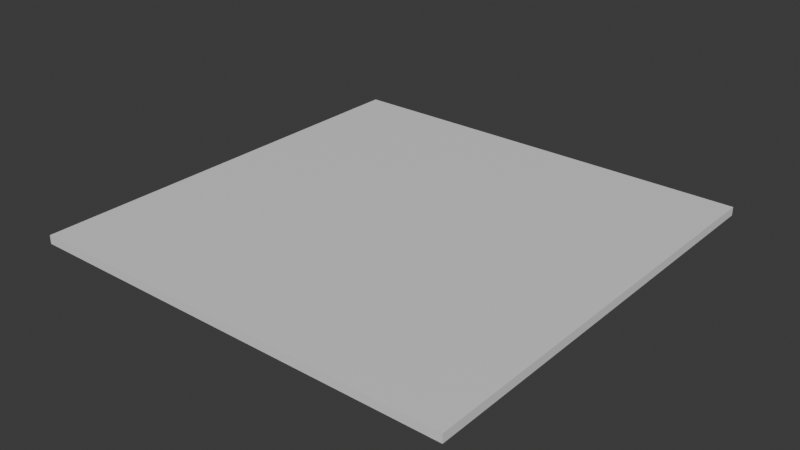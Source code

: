 # Source: casino_floor.blend  (saved by Blender 4.5.5; exported with 4.5.12 LTS)
import bpy
from mathutils import Matrix  # noqa: F401  (used for matrix-valued properties, if any)

bpy.ops.wm.read_factory_settings(use_empty=True)
scene = bpy.context.scene
scene.name = 'Scene'

# ---- collections
col_export = bpy.data.collections.new('export'); scene.collection.children.link(col_export)
col_collection = bpy.data.collections.new('Collection')  # instanced only; not linked into the scene

# ---- materials (node trees are filled in below, after node groups)
mat_walls = bpy.data.materials.new('Walls')
mat_floor = bpy.data.materials.new('Floor')

# ---- node groups
ng_makeslotmakechines = bpy.data.node_groups.new('MakeSlotMakechines', 'GeometryNodeTree')
_s = ng_makeslotmakechines.interface.new_socket(name='Geometry', in_out='OUTPUT', socket_type='NodeSocketGeometry')
_s = ng_makeslotmakechines.interface.new_socket(name='Geometry', in_out='INPUT', socket_type='NodeSocketGeometry')
ng_makeslotmakechines.is_modifier = True
# nodes of 'MakeSlotMakechines' reference scene objects; filled in after objects exist

# ---- material node trees
mat_walls.use_nodes = True; mat_walls.node_tree.nodes.clear()
_N = mat_walls.node_tree.nodes; _L = mat_walls.node_tree.links
n0 = _N.new('ShaderNodeBsdfPrincipled'); n0.name = 'Principled BSDF'; n0.location = (10, 300)
n1 = _N.new('ShaderNodeOutputMaterial'); n1.name = 'Material Output'; n1.location = (300, 300)
_L.new(n0.outputs[0], n1.inputs[0])
n1.is_active_output = True
mat_floor.use_nodes = True; mat_floor.node_tree.nodes.clear()
_N = mat_floor.node_tree.nodes; _L = mat_floor.node_tree.links
n0 = _N.new('ShaderNodeBsdfPrincipled'); n0.name = 'Principled BSDF'; n0.location = (10, 300)
n1 = _N.new('ShaderNodeOutputMaterial'); n1.name = 'Material Output'; n1.location = (300, 300)
_L.new(n0.outputs[0], n1.inputs[0])
n1.is_active_output = True

# ---- world
world_world = bpy.data.worlds.new('World'); scene.world = world_world
world_world.use_nodes = True; world_world.node_tree.nodes.clear()
_N = world_world.node_tree.nodes; _L = world_world.node_tree.links
n0 = _N.new('ShaderNodeOutputWorld'); n0.name = 'World Output'; n0.location = (300, 300)
n1 = _N.new('ShaderNodeBackground'); n1.name = 'Background'; n1.location = (10, 300)
n1.inputs[0].default_value = (0.05088, 0.05088, 0.05088, 1.0)
_L.new(n1.outputs[0], n0.inputs[0])
n0.is_active_output = True
world_world.color = (0.05088, 0.05088, 0.05088)
world_world.sun_shadow_jitter_overblur = 0.0

# ---- meshes
me_cube_001 = bpy.data.meshes.new('Cube.001')
me_cube_001.from_pydata([(-134.3, -134.3, 0.0002844), (-134.3, -134.3, 5.264), (-134.3, 134.3, 0.0002844), (-134.3, 134.3, 5.264), (134.3, -134.3, 0.0002844), (134.3, -134.3, 5.264), (134.3, 134.3, 0.0002844), (134.3, 134.3, 5.264)], [], [(0, 2, 3, 1), (2, 6, 7, 3), (6, 4, 5, 7), (4, 0, 1, 5), (2, 0, 4, 6), (7, 5, 1, 3)])
me_cube_001.polygons.foreach_set('material_index', [0, 0, 0, 0, 1, 0])
_uv = me_cube_001.uv_layers.new(name='UVMap')
_uv.uv.foreach_set('vector', [0.375, 0.0, 0.375, 0.25, 0.625, 0.25, 0.625, 0.0, 0.375, 0.25, 0.375, 0.5, 0.625, 0.5, 0.625, 0.25, 0.375, 0.5, 0.375, 0.75, 0.625, 0.75, 0.625, 0.5, 0.375, 0.75, 0.375, 1.0, 0.625, 1.0, 0.625, 0.75, 0.125, 0.5, 0.125, 0.75, 0.375, 0.75, 0.375, 0.5, 0.625, 0.5, 0.625, 0.75, 0.875, 0.75, 0.875, 0.5])
me_cube_001.materials.append(mat_walls)
me_cube_001.materials.append(mat_floor)
me_cube_001.update()
me_vert = bpy.data.meshes.new('Vert')
me_vert.from_pydata([], [], [])
me_vert.update()

# ---- objects
ob_slotsrow = bpy.data.objects.new('SlotsRow', None)
ob_noslotzone = bpy.data.objects.new('NoSlotZone', None)
ob_player = bpy.data.objects.new('Player', None)
ob_walls = bpy.data.objects.new('Walls', me_cube_001)
ob_slotmachines = bpy.data.objects.new('SlotMachines', me_vert)
_N = ng_makeslotmakechines.nodes; _L = ng_makeslotmakechines.links
n0 = _N.new('NodeGroupOutput'); n0.name = 'Group Output'; n0.location = (496, -37)
n1 = _N.new('GeometryNodeMeshGrid'); n1.name = 'Grid'; n1.location = (-424, 265)
n1.inputs[0].default_value = 250.0
n1.inputs[1].default_value = 250.0
n1.inputs[2].default_value = 19
n1.inputs[3].default_value = 47
n2 = _N.new('GeometryNodeMeshToPoints'); n2.name = 'Mesh to Points'; n2.location = (-146, 259)
n3 = _N.new('GeometryNodeInstanceOnPoints'); n3.name = 'Instance on Points'; n3.location = (314, 13)
n4 = _N.new('GeometryNodeObjectInfo'); n4.name = 'Object Info'; n4.location = (-441, -289)
n4.inputs[0].default_value = ob_slotsrow
n5 = _N.new('GeometryNodeObjectInfo'); n5.name = 'Object Info.001'; n5.location = (-1231, -112)
n5.inputs[0].default_value = ob_noslotzone
n6 = _N.new('GeometryNodeDeleteGeometry'); n6.name = 'Delete Geometry'; n6.location = (33, 220)
n7 = _N.new('ShaderNodeVectorMath'); n7.name = 'Vector Math'; n7.location = (-916, 34)
n7.operation = 'SUBTRACT'
n8 = _N.new('ShaderNodeVectorMath'); n8.name = 'Vector Math.001'; n8.location = (-734, 24)
n8.operation = 'LENGTH'
n9 = _N.new('GeometryNodeInputPosition'); n9.name = 'Position'; n9.location = (-1149, -3)
n10 = _N.new('FunctionNodeCompare'); n10.name = 'Compare'; n10.location = (-439, 24)
n10.operation = 'LESS_THAN'
n10.inputs[1].default_value = 33.1
n11 = _N.new('GeometryNodeMeshCube'); n11.name = 'Cube'; n11.location = (14, -243)
_L.new(n3.outputs[0], n0.inputs[0])
_L.new(n1.outputs[0], n2.inputs[0])
_L.new(n6.outputs[0], n3.inputs[0])
_L.new(n2.outputs[0], n6.inputs[0])
_L.new(n9.outputs[0], n7.inputs[0])
_L.new(n5.outputs[1], n7.inputs[1])
_L.new(n7.outputs[0], n8.inputs[0])
_L.new(n8.outputs[1], n10.inputs[0])
_L.new(n10.outputs[0], n6.inputs[1])
_L.new(n11.outputs[0], n3.inputs[2])
n0.is_active_output = True

# ---- transforms, parenting, visibility, modifiers, constraints
ob_slotsrow.location = (0.0, 0.0, 0.0)
ob_slotsrow.instance_type = 'COLLECTION'
ob_noslotzone.location = (0.0, 0.0, 0.0)
ob_player.location = (0.0, 0.0, 0.0)
ob_walls.location = (0.0, 0.0, 0.0)
ob_slotmachines.location = (0.0, 0.0, 0.0)
_m = ob_slotmachines.modifiers.new('MakeSlotMakechines', 'NODES')
_m.node_group = ng_makeslotmakechines
ob_slotsrow.instance_collection = col_collection

# ---- collection membership
scene.collection.objects.link(ob_slotsrow)
scene.collection.objects.link(ob_noslotzone)
col_export.objects.link(ob_player)
col_export.objects.link(ob_walls)
col_export.objects.link(ob_slotmachines)

# ---- scene / render settings (as saved in the file)
scene.frame_start = 1; scene.frame_end = 250; scene.frame_set(1)
scene.render.engine = 'BLENDER_EEVEE_NEXT'
bpy.context.view_layer.update()

# ---- added for rendering (the .blend has no active camera and no usable light): camera, sun
cam_auto = bpy.data.cameras.new('AutoCamera')
cam_auto.lens = 50.0
cam_auto.sensor_width = 36.0
cam_auto.clip_end = 6167.64
ob_auto_camera = bpy.data.objects.new('AutoCamera', cam_auto)
scene.collection.objects.link(ob_auto_camera)
ob_auto_camera.location = (351.434, -421.721, 283.78)
ob_auto_camera.rotation_euler = (1.09748, -7.21219e-08, 0.694738)
scene.camera = ob_auto_camera
light_auto_sun = bpy.data.lights.new('AutoSun', 'SUN')
light_auto_sun.energy = 3.0
light_auto_sun.angle = 0.0523599
ob_auto_sun = bpy.data.objects.new('AutoSun', light_auto_sun)
scene.collection.objects.link(ob_auto_sun)
ob_auto_sun.rotation_euler = (0.872665, 0.174533, 0.523599)
bpy.context.view_layer.update()
